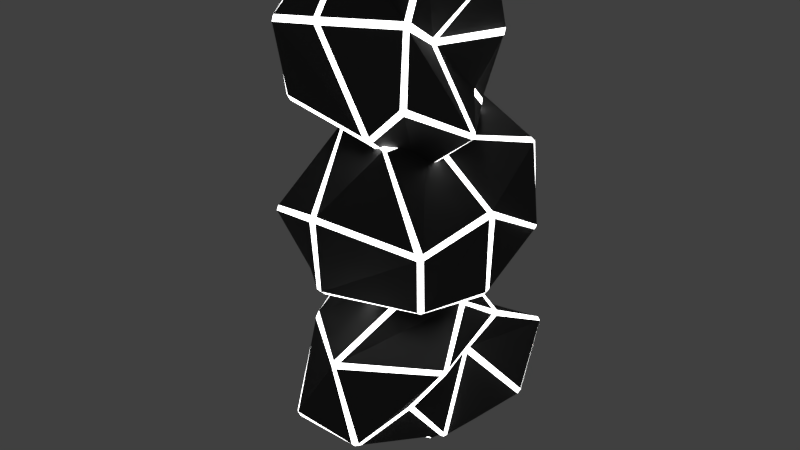 # Source: obst03_tripple_sized.blend  (saved by Blender 2.79.0; exported with 4.5.12 LTS)
import bpy
from mathutils import Matrix  # noqa: F401  (used for matrix-valued properties, if any)

bpy.ops.wm.read_factory_settings(use_empty=True)
scene = bpy.context.scene
scene.name = 'Scene'

# ---- collections
col_collection_1 = bpy.data.collections.new('Collection 1'); scene.collection.children.link(col_collection_1)

# ---- materials (node trees are filled in below, after node groups)
mat_black = bpy.data.materials.new('black')
mat_black.alpha_threshold = 0.0
mat_black.roughness = 0.5
mat_neon_white = bpy.data.materials.new('neon_white')
mat_neon_white.alpha_threshold = 0.0
mat_neon_white.roughness = 0.5

# ---- material node trees
mat_black.use_nodes = True; mat_black.node_tree.nodes.clear()
_N = mat_black.node_tree.nodes; _L = mat_black.node_tree.links
n0 = _N.new('ShaderNodeOutputMaterial'); n0.name = 'Material Output'; n0.location = (300, 300)
n1 = _N.new('ShaderNodeBsdfAnisotropic'); n1.name = 'Glossy BSDF'; n1.location = (10, 300)
n1.distribution = 'GGX'
n1.inputs[0].default_value = (0.1122, 0.1122, 0.1122, 1.0)
n1.inputs[1].default_value = 0.7062
_L.new(n1.outputs[0], n0.inputs[0])
n0.is_active_output = True
mat_neon_white.use_nodes = True; mat_neon_white.node_tree.nodes.clear()
_N = mat_neon_white.node_tree.nodes; _L = mat_neon_white.node_tree.links
n0 = _N.new('ShaderNodeOutputMaterial'); n0.name = 'Material Output'; n0.location = (300, 300)
n1 = _N.new('ShaderNodeEmission'); n1.name = 'Emission'; n1.location = (10, 300)
n1.inputs[0].default_value = (0.8, 0.8, 0.8, 1.0)
n1.inputs[1].default_value = 5.0
_L.new(n1.outputs[0], n0.inputs[0])
n0.is_active_output = True

# ---- world
world_world = bpy.data.worlds.new('World'); scene.world = world_world
world_world.color = (0.05088, 0.05088, 0.05088)
world_world.use_sun_shadow = False
world_world.sun_shadow_jitter_overblur = 0.0
world_world.cycles.sampling_method = 'MANUAL'

# ---- meshes
me_cube_014 = bpy.data.meshes.new('Cube.014')
me_cube_014.from_pydata([(-1.534, 1.308, 3.868), (-1.492, 1.245, 3.813), (-1.576, 1.232, 3.874), (-1.125, -1.235, 4.111), (-1.029, -1.254, 4.044), (-1.068, -1.353, 4.109), (-0.708, 1.8, 6.489), (-0.5995, 1.852, 6.585), (-0.6274, 1.84, 6.546), (-0.6884, -1.052, 6.474), (-0.6637, -0.9345, 6.536), (-0.7453, -0.9507, 6.427), (1.502, 1.501, 4.524), (1.362, 1.501, 4.461), (1.364, 1.564, 4.576), (1.693, -1.322, 4.114), (1.697, -1.229, 4.047), (1.788, -1.235, 4.116), (2.181, 1.523, 6.928), (2.258, 1.504, 6.836), (2.227, 1.585, 6.84), (1.273, -1.804, 7.479), (1.33, -1.761, 7.463), (1.23, -1.73, 7.538), (-1.798, 1.145, 5.373), (-1.762, 1.172, 5.492), (-1.671, 1.259, 5.535), (-1.77, 1.214, 5.399), (-1.083, 0.04461, 4.114), (-1.113, 0.1911, 4.106), (-1.063, 0.2044, 3.995), (-1.037, 0.06674, 4.011), (-1.536, -1.63, 5.499), (-1.552, -1.636, 5.363), (-1.534, -1.751, 5.428), (-1.498, -1.736, 5.548), (-1.074, 0.1964, 6.811), (-1.063, 0.05523, 6.786), (-0.9992, 0.07183, 6.87), (-1.008, 0.2078, 6.881), (0.271, 2.081, 7.359), (0.3955, 2.075, 7.392), (0.3951, 2.126, 7.339), (0.2541, 2.121, 7.267), (0.01725, -1.253, 7.648), (-0.08143, -1.2, 7.577), (-0.0842, -1.323, 7.563), (0.02545, -1.372, 7.621), (1.043, -0.2224, 7.251), (1.002, -0.3623, 7.269), (1.118, -0.3697, 7.251), (1.171, -0.2149, 7.207), (2.447, 1.493, 5.13), (2.39, 1.502, 5.011), (2.239, 1.564, 4.981), (2.382, 1.564, 5.095), (1.976, -1.502, 5.416), (1.966, -1.525, 5.553), (1.876, -1.643, 5.586), (1.904, -1.609, 5.423), (2.259, 0.1982, 4.179), (2.272, 0.07145, 4.157), (2.2, 0.06722, 4.057), (2.185, 0.2014, 4.077), (0.3919, 1.5, 4.04), (0.2542, 1.49, 4.001), (0.2548, 1.554, 4.107), (0.3967, 1.564, 4.153), (-0.3843, -1.78, 4.019), (-0.242, -1.796, 4.016), (-0.2578, -1.899, 4.11), (-0.3869, -1.872, 4.115), (0.2172, -2.607, 6.066), (0.3623, -2.614, 6.089), (0.368, -2.592, 6.208), (0.2494, -2.598, 6.211), (0.3967, 1.564, 5.382), (0.2551, 1.552, 5.399), (0.255, 1.573, 5.538), (0.3966, 1.585, 5.524), (0.2328, 0.06779, 3.351), (0.2609, 0.2026, 3.356), (0.3925, 0.202, 3.349), (0.3709, 0.07349, 3.339), (2.295, 0.06803, 5.764), (2.316, 0.2089, 5.728), (2.259, 0.1954, 5.873), (2.249, 0.05169, 5.89), (0.3679, 0.03359, 6.966), (0.3844, 0.1754, 6.947), (0.2541, 0.207, 6.914), (0.235, 0.07572, 6.931), (-0.9097, -0.1752, 5.055), (-0.9269, -0.04922, 5.066), (-0.9292, -0.04767, 4.918), (-0.9211, -0.1685, 4.913), (1.928, -1.493, 10.99), (1.893, -1.561, 10.93), (1.981, -1.506, 10.92), (1.892, -1.894, 8.432), (1.797, -1.962, 8.416), (1.853, -1.926, 8.311), (1.176, 1.179, 10.69), (1.067, 1.286, 10.7), (1.094, 1.245, 10.7), (1.555, 0.4437, 7.956), (1.517, 0.534, 8.049), (1.595, 0.4229, 8.073), (-1.067, -0.7662, 10.56), (-0.9319, -0.8293, 10.6), (-0.9368, -0.7022, 10.63), (-0.8822, -1.875, 7.93), (-0.9026, -1.916, 8.035), (-0.9876, -1.849, 7.999), (-1.619, 1.574, 9.884), (-1.697, 1.481, 9.876), (-1.678, 1.505, 9.958), (-0.2281, 1.253, 6.696), (-0.2912, 1.249, 6.733), (-0.1934, 1.328, 6.759), (2.289, -0.08106, 10.5), (2.256, 0.04088, 10.49), (2.156, 0.1056, 10.55), (2.253, -0.0384, 10.55), (1.672, -1.568, 9.65), (1.68, -1.539, 9.796), (1.624, -1.642, 9.829), (1.619, -1.661, 9.69), (2.425, -0.6572, 7.77), (2.435, -0.791, 7.801), (2.436, -0.7568, 7.672), (2.404, -0.6359, 7.651), (1.779, 1.08, 9.125), (1.787, 1.021, 8.994), (1.725, 1.106, 8.98), (1.716, 1.152, 9.108), (0.213, 2.106, 10.59), (0.09246, 2.138, 10.56), (0.08303, 2.1, 10.62), (0.2195, 2.026, 10.66), (0.9451, 1.538, 7.368), (1.032, 1.482, 7.451), (1.051, 1.437, 7.337), (0.9522, 1.483, 7.259), (-0.2333, 1.429, 8.301), (-0.1724, 1.41, 8.169), (-0.2875, 1.393, 8.149), (-0.3638, 1.39, 8.3), (-1.969, -0.1693, 10.26), (-1.921, -0.2825, 10.31), (-1.782, -0.2989, 10.4), (-1.917, -0.1859, 10.35), (-1.071, -0.6562, 7.392), (-1.05, -0.53, 7.338), (-0.9431, -0.5286, 7.231), (-0.9835, -0.6778, 7.299), (-1.651, -1.42, 9.286), (-1.647, -1.473, 9.168), (-1.58, -1.572, 9.199), (-1.584, -1.518, 9.325), (0.00619, -1.251, 10.84), (0.1417, -1.293, 10.86), (0.1376, -1.174, 10.9), (-0.001723, -1.125, 10.88), (1.231, -2.111, 7.823), (1.093, -2.116, 7.787), (1.128, -2.052, 7.668), (1.252, -2.041, 7.712), (0.8562, -0.3319, 6.435), (0.715, -0.3087, 6.4), (0.7123, -0.1882, 6.391), (0.8306, -0.1891, 6.402), (0.06068, 0.06352, 10.57), (0.2032, 0.07519, 10.58), (0.2074, 0.2154, 10.56), (0.06506, 0.2069, 10.56), (0.3288, -2.282, 9.666), (0.2825, -2.242, 9.79), (0.152, -2.247, 9.772), (0.1909, -2.29, 9.654), (-1.587, 0.08156, 8.762), (-1.63, 0.08228, 8.903), (-1.564, 0.219, 8.863), (-1.534, 0.1991, 8.722), (0.3837, 1.209, 8.717), (0.3466, 1.227, 8.855), (0.4693, 1.201, 8.912), (0.5074, 1.183, 8.786), (1.579, -0.7101, 9.18), (1.579, -0.6678, 9.301), (1.574, -0.8109, 9.339), (1.582, -0.8467, 9.224), (2.12, 2.368, 2.365), (2.079, 2.349, 2.446), (2.163, 2.303, 2.402), (1.729, 0.1459, 3.629), (1.634, 0.1687, 3.696), (1.673, 0.0503, 3.7), (1.265, 1.265, -0.05405), (1.156, 1.253, -0.1607), (1.184, 1.266, -0.1222), (1.269, -1.061, 1.596), (1.243, -1.001, 1.477), (1.325, -0.951, 1.575), (-0.9235, 2.146, 1.754), (-0.7828, 2.182, 1.804), (-0.7864, 2.168, 1.673), (-1.088, 0.06972, 3.712), (-1.092, 0.1841, 3.714), (-1.183, 0.1395, 3.662), (-1.625, 0.7841, -0.2188), (-1.701, 0.8205, -0.1311), (-1.671, 0.8854, -0.1816), (-0.6955, -2.256, 1.228), (-0.7525, -2.211, 1.218), (-0.6542, -2.229, 1.137), (2.371, 1.371, 1.222), (2.334, 1.325, 1.11), (2.242, 1.372, 1.026), (2.343, 1.413, 1.162), (1.677, 1.192, 2.894), (1.706, 1.317, 2.816), (1.657, 1.391, 2.899), (1.632, 1.269, 2.966), (2.131, -0.9741, 2.715), (2.148, -0.9003, 2.83), (2.13, -1.032, 2.843), (2.092, -1.089, 2.736), (1.641, -0.2317, 0.5982), (1.632, -0.3332, 0.6996), (1.567, -0.3674, 0.6227), (1.575, -0.2628, 0.5351), (0.276, 0.9954, -0.9159), (0.1513, 0.9715, -0.9376), (0.1518, 1.044, -0.9239), (0.2935, 1.081, -0.8633), (0.5539, -1.9, 0.7587), (0.6528, -1.816, 0.7845), (0.6567, -1.909, 0.8664), (0.5469, -1.983, 0.8486), (-0.476, -0.8297, 0.5044), (-0.4342, -0.9544, 0.5697), (-0.5504, -0.9505, 0.5898), (-0.6043, -0.7983, 0.5379), (-1.874, 1.79, 1.274), (-1.816, 1.866, 1.365), (-1.665, 1.935, 1.353), (-1.809, 1.869, 1.261), (-1.382, -0.8259, 2.753), (-1.373, -0.9229, 2.654), (-1.282, -1.038, 2.693), (-1.308, -0.917, 2.808), (-1.667, 1.277, 2.794), (-1.678, 1.185, 2.885), (-1.605, 1.239, 2.968), (-1.592, 1.338, 2.874), (0.1912, 2.424, 2.138), (0.3293, 2.439, 2.173), (0.3273, 2.431, 2.05), (0.1848, 2.412, 2.008), (0.994, -0.2486, 4.027), (0.8518, -0.2604, 4.04), (0.8675, -0.398, 4.023), (0.9964, -0.3788, 4.001), (0.3798, -2.101, 2.833), (0.2345, -2.121, 2.82), (0.2275, -2.171, 2.71), (0.3462, -2.177, 2.71), (0.1732, 1.707, 1.002), (0.3148, 1.687, 0.9929), (0.3133, 1.624, 0.8666), (0.1719, 1.642, 0.8729), (0.3683, 1.647, 3.521), (0.3392, 1.754, 3.44), (0.2076, 1.758, 3.448), (0.2304, 1.659, 3.53), (-1.716, 0.2602, 1.571), (-1.738, 0.3964, 1.52), (-1.682, 0.3018, 1.408), (-1.672, 0.1743, 1.476), (0.1994, -0.4557, 0.5825), (0.182, -0.3289, 0.5167), (0.3122, -0.2838, 0.5242), (0.3322, -0.4007, 0.5858), (1.497, 0.4713, 2.251), (1.513, 0.5682, 2.17), (1.516, 0.6546, 2.29), (1.509, 0.5589, 2.364)], [], [(38, 10, 45, 91), (50, 22, 57, 87), (62, 16, 69, 83), (72, 34, 5, 71), (59, 73, 70, 15), (25, 93, 36, 6), (84, 56, 17, 61), (88, 44, 23, 49), (92, 32, 11, 37), (28, 3, 33, 95), (46, 9, 35, 75), (21, 47, 74, 58), (27, 77, 66, 0), (76, 54, 14, 67), (41, 89, 48, 18), (13, 63, 82, 64), (42, 20, 55, 79), (98, 125, 190, 120), (19, 51, 86, 52), (8, 43, 78, 26), (53, 85, 60, 12), (7, 39, 90, 40), (65, 81, 30, 1), (80, 68, 4, 31), (134, 106, 141, 187), (146, 118, 153, 183), (158, 112, 165, 179), (168, 130, 101, 167), (155, 169, 166, 111), (121, 189, 132, 102), (180, 152, 113, 157), (184, 140, 119, 145), (188, 128, 107, 133), (124, 99, 129, 191), (142, 105, 131, 171), (117, 143, 170, 154), (123, 173, 162, 96), (172, 150, 110, 163), (137, 185, 144, 114), (109, 159, 178, 160), (138, 116, 151, 175), (194, 221, 286, 216), (115, 147, 182, 148), (104, 139, 174, 122), (149, 181, 156, 108), (103, 135, 186, 136), (161, 177, 126, 97), (176, 164, 100, 127), (230, 202, 237, 283), (242, 214, 249, 279), (254, 208, 261, 275), (264, 226, 197, 263), (251, 265, 262, 207), (217, 285, 228, 198), (276, 248, 209, 253), (280, 236, 215, 241), (284, 224, 203, 229), (220, 195, 225, 287), (238, 201, 227, 267), (213, 239, 266, 250), (219, 269, 258, 192), (268, 246, 206, 259), (233, 281, 240, 210), (205, 255, 274, 256), (234, 212, 247, 271), (211, 243, 278, 244), (200, 235, 270, 218), (245, 277, 252, 204), (199, 231, 282, 232), (257, 273, 222, 193), (272, 260, 196, 223), (0, 1, 2), (3, 4, 5), (6, 7, 8), (9, 10, 11), (12, 13, 14), (15, 16, 17), (18, 19, 20), (21, 22, 23), (24, 25, 26, 27), (28, 29, 30, 31), (32, 33, 34, 35), (36, 37, 38, 39), (40, 41, 42, 43), (44, 45, 46, 47), (48, 49, 50, 51), (52, 53, 54, 55), (56, 57, 58, 59), (60, 61, 62, 63), (64, 65, 66, 67), (68, 69, 70, 71), (72, 73, 74, 75), (76, 77, 78, 79), (80, 81, 82, 83), (84, 85, 86, 87), (88, 89, 90, 91), (92, 93, 94, 95), (96, 97, 98), (99, 100, 101), (102, 103, 104), (105, 106, 107), (108, 109, 110), (111, 112, 113), (114, 115, 116), (117, 118, 119), (120, 121, 122, 123), (124, 125, 126, 127), (128, 129, 130, 131), (132, 133, 134, 135), (136, 137, 138, 139), (140, 141, 142, 143), (144, 145, 146, 147), (148, 149, 150, 151), (152, 153, 154, 155), (156, 157, 158, 159), (160, 161, 162, 163), (164, 165, 166, 167), (168, 169, 170, 171), (172, 173, 174, 175), (176, 177, 178, 179), (180, 181, 182, 183), (184, 185, 186, 187), (188, 189, 190, 191), (192, 193, 194), (195, 196, 197), (198, 199, 200), (201, 202, 203), (204, 205, 206), (207, 208, 209), (210, 211, 212), (213, 214, 215), (216, 217, 218, 219), (220, 221, 222, 223), (224, 225, 226, 227), (228, 229, 230, 231), (232, 233, 234, 235), (236, 237, 238, 239), (240, 241, 242, 243), (244, 245, 246, 247), (248, 249, 250, 251), (252, 253, 254, 255), (256, 257, 258, 259), (260, 261, 262, 263), (264, 265, 266, 267), (268, 269, 270, 271), (272, 273, 274, 275), (276, 277, 278, 279), (280, 281, 282, 283), (284, 285, 286, 287), (27, 0, 2, 24), (31, 4, 3, 28), (35, 9, 11, 32), (39, 7, 6, 36), (43, 8, 7, 40), (47, 21, 23, 44), (51, 19, 18, 48), (55, 20, 19, 52), (59, 15, 17, 56), (63, 13, 12, 60), (67, 14, 13, 64), (71, 5, 4, 68), (8, 26, 25, 6), (1, 30, 29, 2), (5, 34, 33, 3), (10, 38, 37, 11), (20, 42, 41, 18), (9, 46, 45, 10), (22, 50, 49, 23), (14, 54, 53, 12), (21, 58, 57, 22), (16, 62, 61, 17), (0, 66, 65, 1), (15, 70, 69, 16), (72, 71, 70, 73), (46, 75, 74, 47), (73, 59, 58, 74), (34, 72, 75, 35), (76, 67, 66, 77), (42, 79, 78, 43), (77, 27, 26, 78), (54, 76, 79, 55), (80, 31, 30, 81), (62, 83, 82, 63), (81, 65, 64, 82), (68, 80, 83, 69), (84, 61, 60, 85), (50, 87, 86, 51), (85, 53, 52, 86), (56, 84, 87, 57), (88, 49, 48, 89), (38, 91, 90, 39), (89, 41, 40, 90), (44, 88, 91, 45), (92, 37, 36, 93), (28, 95, 94, 29), (93, 25, 24, 94), (32, 92, 95, 33), (123, 96, 98, 120), (127, 100, 99, 124), (131, 105, 107, 128), (135, 103, 102, 132), (139, 104, 103, 136), (143, 117, 119, 140), (147, 115, 114, 144), (151, 116, 115, 148), (155, 111, 113, 152), (159, 109, 108, 156), (163, 110, 109, 160), (167, 101, 100, 164), (104, 122, 121, 102), (97, 126, 125, 98), (101, 130, 129, 99), (106, 134, 133, 107), (116, 138, 137, 114), (105, 142, 141, 106), (118, 146, 145, 119), (110, 150, 149, 108), (117, 154, 153, 118), (112, 158, 157, 113), (96, 162, 161, 97), (111, 166, 165, 112), (168, 167, 166, 169), (142, 171, 170, 143), (169, 155, 154, 170), (130, 168, 171, 131), (172, 163, 162, 173), (138, 175, 174, 139), (173, 123, 122, 174), (150, 172, 175, 151), (176, 127, 126, 177), (158, 179, 178, 159), (177, 161, 160, 178), (164, 176, 179, 165), (180, 157, 156, 181), (146, 183, 182, 147), (181, 149, 148, 182), (152, 180, 183, 153), (184, 145, 144, 185), (134, 187, 186, 135), (185, 137, 136, 186), (140, 184, 187, 141), (188, 133, 132, 189), (124, 191, 190, 125), (189, 121, 120, 190), (128, 188, 191, 129), (219, 192, 194, 216), (223, 196, 195, 220), (227, 201, 203, 224), (231, 199, 198, 228), (235, 200, 199, 232), (239, 213, 215, 236), (243, 211, 210, 240), (247, 212, 211, 244), (251, 207, 209, 248), (255, 205, 204, 252), (259, 206, 205, 256), (263, 197, 196, 260), (200, 218, 217, 198), (193, 222, 221, 194), (197, 226, 225, 195), (202, 230, 229, 203), (212, 234, 233, 210), (201, 238, 237, 202), (214, 242, 241, 215), (206, 246, 245, 204), (213, 250, 249, 214), (208, 254, 253, 209), (192, 258, 257, 193), (207, 262, 261, 208), (264, 263, 262, 265), (238, 267, 266, 239), (265, 251, 250, 266), (226, 264, 267, 227), (268, 259, 258, 269), (234, 271, 270, 235), (269, 219, 218, 270), (246, 268, 271, 247), (272, 223, 222, 273), (254, 275, 274, 255), (273, 257, 256, 274), (260, 272, 275, 261), (276, 253, 252, 277), (242, 279, 278, 243), (277, 245, 244, 278), (248, 276, 279, 249), (280, 241, 240, 281), (230, 283, 282, 231), (281, 233, 232, 282), (236, 280, 283, 237), (284, 229, 228, 285), (220, 287, 286, 221), (285, 217, 216, 286), (224, 284, 287, 225), (2, 29, 94, 24)])
me_cube_014.polygons.foreach_set('material_index', [0, 0, 0, 0, 0, 0, 0, 0, 0, 0, 0, 0, 0, 0, 0, 0, 0, 0, 0, 0, 0, 0, 0, 0, 0, 0, 0, 0, 0, 0, 0, 0, 0, 0, 0, 0, 0, 0, 0, 0, 0, 0, 0, 0, 0, 0, 0, 0, 0, 0, 0, 0, 0, 0, 0, 0, 0, 0, 0, 0, 0, 0, 0, 0, 0, 0, 0, 0, 0, 0, 0, 1, 1, 1, 1, 1, 1, 1, 1, 1, 1, 1, 1, 1, 1, 1, 1, 1, 1, 1, 1, 1, 1, 1, 1, 1, 1, 1, 1, 1, 1, 1, 1, 1, 1, 1, 1, 1, 1, 1, 1, 1, 1, 1, 1, 1, 1, 1, 1, 1, 1, 1, 1, 1, 1, 1, 1, 1, 1, 1, 1, 1, 1, 1, 1, 1, 1, 1, 1, 1, 1, 1, 1, 1, 1, 1, 1, 1, 1, 1, 1, 1, 1, 1, 1, 1, 1, 1, 1, 1, 1, 1, 1, 1, 1, 1, 1, 1, 1, 1, 1, 1, 1, 1, 1, 1, 1, 1, 1, 1, 1, 1, 1, 1, 1, 1, 1, 1, 1, 1, 1, 1, 1, 1, 1, 1, 1, 1, 1, 1, 1, 1, 1, 1, 1, 1, 1, 1, 1, 1, 1, 1, 1, 1, 1, 1, 1, 1, 1, 1, 1, 1, 1, 1, 1, 1, 1, 1, 1, 1, 1, 1, 1, 1, 1, 1, 1, 1, 1, 1, 1, 1, 1, 1, 1, 1, 1, 1, 1, 1, 1, 1, 1, 1, 1, 1, 1, 1, 1, 1, 1, 1, 1, 1, 1, 1, 1, 1, 1, 1, 1, 1, 1, 1, 1, 1, 1, 1, 1, 1, 1, 1, 1, 1, 1, 1, 1, 1, 1, 1, 1, 1, 1, 0])
me_cube_014.materials.append(mat_black)
me_cube_014.materials.append(mat_neon_white)
me_cube_014.use_remesh_preserve_volume = False
me_cube_014.use_remesh_preserve_attributes = False
me_cube_014.use_mirror_vertex_groups = False
me_cube_014.update()

# ---- objects
ob_obst03_tripple_sized = bpy.data.objects.new('obst03_tripple_sized', me_cube_014)

# ---- transforms, parenting, visibility, modifiers, constraints
ob_obst03_tripple_sized.location = (0.0, 0.0, 0.0)
ob_obst03_tripple_sized.lineart.crease_threshold = 0.0

# ---- collection membership
col_collection_1.objects.link(ob_obst03_tripple_sized)

# ---- scene / render settings (as saved in the file)
scene.frame_start = 1; scene.frame_end = 250; scene.frame_set(1)
scene.render.engine = 'CYCLES'
scene.render.resolution_percentage = 50
scene.render.dither_intensity = 0.0
scene.cycles.use_denoising = False
scene.cycles.samples = 128
scene.cycles.sampling_pattern = 'TABULATED_SOBOL'
scene.cycles.use_adaptive_sampling = False
scene.cycles.use_light_tree = False
scene.cycles.blur_glossy = 0.0
scene.cycles.sample_clamp_indirect = 0.0
scene.view_settings.view_transform = 'Standard'
bpy.context.view_layer.update()

# ---- added for rendering (the .blend has no active camera): camera
cam_auto = bpy.data.cameras.new('AutoCamera')
cam_auto.lens = 50.0
cam_auto.sensor_width = 36.0
cam_auto.clip_end = 1000.0
ob_auto_camera = bpy.data.objects.new('AutoCamera', cam_auto)
scene.collection.objects.link(ob_auto_camera)
ob_auto_camera.location = (12.8987, -15.2798, 15.1526)
ob_auto_camera.rotation_euler = (1.09748, -7.21219e-08, 0.694738)
scene.camera = ob_auto_camera
bpy.context.view_layer.update()
